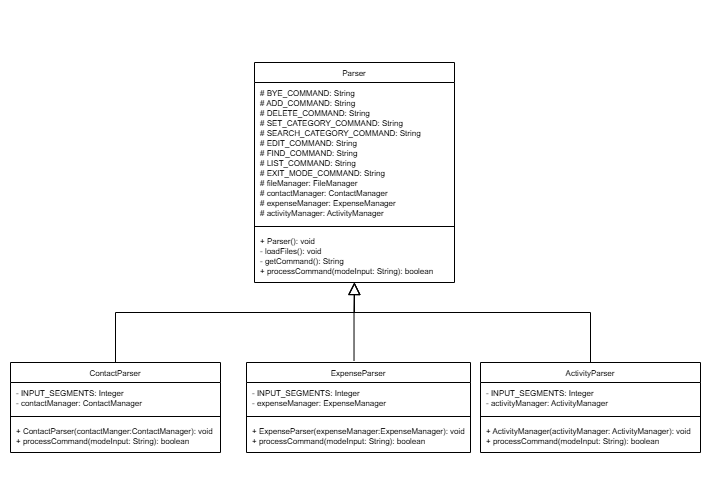

The diagram above was exported from draw.io. Its source (the exported page's mxGraphModel, read from the mxfile embedded in the PNG):
<mxGraphModel dx="719" dy="374" grid="1" gridSize="10" guides="1" tooltips="1" connect="1" arrows="1" fold="1" page="1" pageScale="1" pageWidth="827" pageHeight="1169" background="#ffffff" math="0" shadow="0">
  <root>
    <mxCell id="WIyWlLk6GJQsqaUBKTNV-0" />
    <mxCell id="WIyWlLk6GJQsqaUBKTNV-1" parent="WIyWlLk6GJQsqaUBKTNV-0" />
    <mxCell id="zkfFHV4jXpPFQw0GAbJ--6" value="Parser" style="swimlane;fontStyle=0;align=center;verticalAlign=top;childLayout=stackLayout;horizontal=1;startSize=20;horizontalStack=0;resizeParent=1;resizeLast=0;collapsible=1;marginBottom=0;rounded=0;shadow=0;strokeWidth=1;fontSize=8;" parent="WIyWlLk6GJQsqaUBKTNV-1" vertex="1">
      <mxGeometry x="304" y="140" width="200" height="220" as="geometry">
        <mxRectangle x="130" y="380" width="160" height="26" as="alternateBounds" />
      </mxGeometry>
    </mxCell>
    <mxCell id="zkfFHV4jXpPFQw0GAbJ--8" value="# BYE_COMMAND: String&#10;# ADD_COMMAND: String&#10;# DELETE_COMMAND: String&#10;# SET_CATEGORY_COMMAND: String&#10;# SEARCH_CATEGORY_COMMAND: String&#10;# EDIT_COMMAND: String&#10;# FIND_COMMAND: String&#10;# LIST_COMMAND: String&#10;# EXIT_MODE_COMMAND: String&#10;# fileManager: FileManager&#10;# contactManager: ContactManager&#10;# expenseManager: ExpenseManager&#10;# activityManager: ActivityManager" style="text;align=left;verticalAlign=top;spacingLeft=4;spacingRight=4;overflow=hidden;rotatable=0;points=[[0,0.5],[1,0.5]];portConstraint=eastwest;rounded=0;shadow=0;html=0;fontSize=8;" parent="zkfFHV4jXpPFQw0GAbJ--6" vertex="1">
      <mxGeometry y="20" width="200" height="140" as="geometry" />
    </mxCell>
    <mxCell id="zkfFHV4jXpPFQw0GAbJ--9" value="" style="line;html=1;strokeWidth=1;align=left;verticalAlign=middle;spacingTop=-1;spacingLeft=3;spacingRight=3;rotatable=0;labelPosition=right;points=[];portConstraint=eastwest;" parent="zkfFHV4jXpPFQw0GAbJ--6" vertex="1">
      <mxGeometry y="160" width="200" height="8" as="geometry" />
    </mxCell>
    <mxCell id="P3-Sldapi1WOOwVQS5Ii-7" value="+ Parser(): void&#10;- loadFiles(): void &#10;- getCommand(): String&#10;+ processCommand(modeInput: String): boolean" style="text;align=left;verticalAlign=top;spacingLeft=4;spacingRight=4;overflow=hidden;rotatable=0;points=[[0,0.5],[1,0.5]];portConstraint=eastwest;rounded=0;shadow=0;html=0;fontSize=8;" vertex="1" parent="zkfFHV4jXpPFQw0GAbJ--6">
      <mxGeometry y="168" width="200" height="52" as="geometry" />
    </mxCell>
    <mxCell id="zkfFHV4jXpPFQw0GAbJ--12" value="" style="endArrow=block;endSize=10;endFill=0;shadow=0;strokeWidth=1;rounded=0;curved=0;edgeStyle=elbowEdgeStyle;elbow=vertical;exitX=0.5;exitY=0;exitDx=0;exitDy=0;" parent="WIyWlLk6GJQsqaUBKTNV-1" source="P3-Sldapi1WOOwVQS5Ii-8" target="P3-Sldapi1WOOwVQS5Ii-7" edge="1">
      <mxGeometry width="160" relative="1" as="geometry">
        <mxPoint x="230" y="449" as="sourcePoint" />
        <mxPoint x="330" y="260" as="targetPoint" />
        <Array as="points">
          <mxPoint x="240" y="390" />
        </Array>
      </mxGeometry>
    </mxCell>
    <mxCell id="P3-Sldapi1WOOwVQS5Ii-8" value="ContactParser" style="swimlane;fontStyle=0;align=center;verticalAlign=top;childLayout=stackLayout;horizontal=1;startSize=20;horizontalStack=0;resizeParent=1;resizeLast=0;collapsible=1;marginBottom=0;rounded=0;shadow=0;strokeWidth=1;fontSize=8;" vertex="1" parent="WIyWlLk6GJQsqaUBKTNV-1">
      <mxGeometry x="60" y="440" width="210" height="90" as="geometry">
        <mxRectangle x="130" y="380" width="160" height="26" as="alternateBounds" />
      </mxGeometry>
    </mxCell>
    <mxCell id="P3-Sldapi1WOOwVQS5Ii-9" value="- INPUT_SEGMENTS: Integer&#10;- contactManager: ContactManager" style="text;align=left;verticalAlign=top;spacingLeft=4;spacingRight=4;overflow=hidden;rotatable=0;points=[[0,0.5],[1,0.5]];portConstraint=eastwest;rounded=0;shadow=0;html=0;fontSize=8;" vertex="1" parent="P3-Sldapi1WOOwVQS5Ii-8">
      <mxGeometry y="20" width="210" height="30" as="geometry" />
    </mxCell>
    <mxCell id="P3-Sldapi1WOOwVQS5Ii-10" value="" style="line;html=1;strokeWidth=1;align=left;verticalAlign=middle;spacingTop=-1;spacingLeft=3;spacingRight=3;rotatable=0;labelPosition=right;points=[];portConstraint=eastwest;" vertex="1" parent="P3-Sldapi1WOOwVQS5Ii-8">
      <mxGeometry y="50" width="210" height="8" as="geometry" />
    </mxCell>
    <mxCell id="P3-Sldapi1WOOwVQS5Ii-11" value="+ ContactParser(contactManger:ContactManager): void&#10;+ processCommand(modeInput: String): boolean" style="text;align=left;verticalAlign=top;spacingLeft=4;spacingRight=4;overflow=hidden;rotatable=0;points=[[0,0.5],[1,0.5]];portConstraint=eastwest;rounded=0;shadow=0;html=0;fontSize=8;" vertex="1" parent="P3-Sldapi1WOOwVQS5Ii-8">
      <mxGeometry y="58" width="210" height="32" as="geometry" />
    </mxCell>
    <mxCell id="P3-Sldapi1WOOwVQS5Ii-12" value="ExpenseParser" style="swimlane;fontStyle=0;align=center;verticalAlign=top;childLayout=stackLayout;horizontal=1;startSize=20;horizontalStack=0;resizeParent=1;resizeLast=0;collapsible=1;marginBottom=0;rounded=0;shadow=0;strokeWidth=1;fontSize=8;" vertex="1" parent="WIyWlLk6GJQsqaUBKTNV-1">
      <mxGeometry x="296" y="440" width="224" height="90" as="geometry">
        <mxRectangle x="130" y="380" width="160" height="26" as="alternateBounds" />
      </mxGeometry>
    </mxCell>
    <mxCell id="P3-Sldapi1WOOwVQS5Ii-13" value="- INPUT_SEGMENTS: Integer&#10;- expenseManager: ExpenseManager" style="text;align=left;verticalAlign=top;spacingLeft=4;spacingRight=4;overflow=hidden;rotatable=0;points=[[0,0.5],[1,0.5]];portConstraint=eastwest;rounded=0;shadow=0;html=0;fontSize=8;" vertex="1" parent="P3-Sldapi1WOOwVQS5Ii-12">
      <mxGeometry y="20" width="224" height="30" as="geometry" />
    </mxCell>
    <mxCell id="P3-Sldapi1WOOwVQS5Ii-14" value="" style="line;html=1;strokeWidth=1;align=left;verticalAlign=middle;spacingTop=-1;spacingLeft=3;spacingRight=3;rotatable=0;labelPosition=right;points=[];portConstraint=eastwest;" vertex="1" parent="P3-Sldapi1WOOwVQS5Ii-12">
      <mxGeometry y="50" width="224" height="8" as="geometry" />
    </mxCell>
    <mxCell id="P3-Sldapi1WOOwVQS5Ii-15" value="+ ExpenseParser(expenseManager:ExpenseManager): void&#10;+ processCommand(modeInput: String): boolean" style="text;align=left;verticalAlign=top;spacingLeft=4;spacingRight=4;overflow=hidden;rotatable=0;points=[[0,0.5],[1,0.5]];portConstraint=eastwest;rounded=0;shadow=0;html=0;fontSize=8;" vertex="1" parent="P3-Sldapi1WOOwVQS5Ii-12">
      <mxGeometry y="58" width="224" height="32" as="geometry" />
    </mxCell>
    <mxCell id="P3-Sldapi1WOOwVQS5Ii-17" value="ActivityParser" style="swimlane;fontStyle=0;align=center;verticalAlign=top;childLayout=stackLayout;horizontal=1;startSize=20;horizontalStack=0;resizeParent=1;resizeLast=0;collapsible=1;marginBottom=0;rounded=0;shadow=0;strokeWidth=1;fontSize=8;" vertex="1" parent="WIyWlLk6GJQsqaUBKTNV-1">
      <mxGeometry x="530" y="440" width="220" height="90" as="geometry">
        <mxRectangle x="130" y="380" width="160" height="26" as="alternateBounds" />
      </mxGeometry>
    </mxCell>
    <mxCell id="P3-Sldapi1WOOwVQS5Ii-18" value="- INPUT_SEGMENTS: Integer&#10;- activityManager: ActivityManager" style="text;align=left;verticalAlign=top;spacingLeft=4;spacingRight=4;overflow=hidden;rotatable=0;points=[[0,0.5],[1,0.5]];portConstraint=eastwest;rounded=0;shadow=0;html=0;fontSize=8;" vertex="1" parent="P3-Sldapi1WOOwVQS5Ii-17">
      <mxGeometry y="20" width="220" height="30" as="geometry" />
    </mxCell>
    <mxCell id="P3-Sldapi1WOOwVQS5Ii-19" value="" style="line;html=1;strokeWidth=1;align=left;verticalAlign=middle;spacingTop=-1;spacingLeft=3;spacingRight=3;rotatable=0;labelPosition=right;points=[];portConstraint=eastwest;" vertex="1" parent="P3-Sldapi1WOOwVQS5Ii-17">
      <mxGeometry y="50" width="220" height="8" as="geometry" />
    </mxCell>
    <mxCell id="P3-Sldapi1WOOwVQS5Ii-20" value="+ ActivityManager(activityManager: ActivityManager): void&#10;+ processCommand(modeInput: String): boolean" style="text;align=left;verticalAlign=top;spacingLeft=4;spacingRight=4;overflow=hidden;rotatable=0;points=[[0,0.5],[1,0.5]];portConstraint=eastwest;rounded=0;shadow=0;html=0;fontSize=8;" vertex="1" parent="P3-Sldapi1WOOwVQS5Ii-17">
      <mxGeometry y="58" width="220" height="32" as="geometry" />
    </mxCell>
    <mxCell id="P3-Sldapi1WOOwVQS5Ii-21" value="" style="endArrow=block;endSize=10;endFill=0;shadow=0;strokeWidth=1;rounded=0;curved=0;edgeStyle=elbowEdgeStyle;elbow=vertical;exitX=0.48;exitY=-0.021;exitDx=0;exitDy=0;exitPerimeter=0;" edge="1" parent="WIyWlLk6GJQsqaUBKTNV-1" source="P3-Sldapi1WOOwVQS5Ii-12">
      <mxGeometry width="160" relative="1" as="geometry">
        <mxPoint x="165" y="440" as="sourcePoint" />
        <mxPoint x="404" y="360" as="targetPoint" />
        <Array as="points">
          <mxPoint x="240" y="390" />
        </Array>
      </mxGeometry>
    </mxCell>
    <mxCell id="P3-Sldapi1WOOwVQS5Ii-22" value="" style="endArrow=block;endSize=10;endFill=0;shadow=0;strokeWidth=1;rounded=0;curved=0;edgeStyle=elbowEdgeStyle;elbow=vertical;" edge="1" parent="WIyWlLk6GJQsqaUBKTNV-1" source="P3-Sldapi1WOOwVQS5Ii-17">
      <mxGeometry width="160" relative="1" as="geometry">
        <mxPoint x="403.76" y="438" as="sourcePoint" />
        <mxPoint x="403.76" y="360" as="targetPoint" />
        <Array as="points">
          <mxPoint x="239.76" y="390" />
        </Array>
      </mxGeometry>
    </mxCell>
    <mxCell id="P3-Sldapi1WOOwVQS5Ii-23" value="" style="rounded=0;whiteSpace=wrap;html=1;opacity=0;" vertex="1" parent="WIyWlLk6GJQsqaUBKTNV-1">
      <mxGeometry x="50" y="78" width="710" height="489" as="geometry" />
    </mxCell>
  </root>
</mxGraphModel>